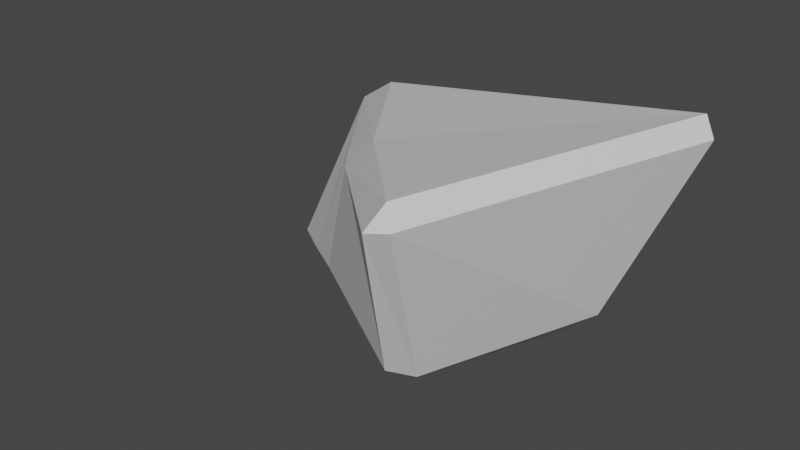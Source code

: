 # Source: Rock1.blend  (saved by Blender 2.82.7; exported with 4.5.12 LTS)
import bpy
from mathutils import Matrix  # noqa: F401  (used for matrix-valued properties, if any)

bpy.ops.wm.read_factory_settings(use_empty=True)
scene = bpy.context.scene
scene.name = 'Scene'

# ---- collections
col_collection = bpy.data.collections.new('Collection'); scene.collection.children.link(col_collection)

# ---- materials (node trees are filled in below, after node groups)
mat_material = bpy.data.materials.new('Material')
mat_material.alpha_threshold = 0.0
mat_material.use_transparent_shadow = False
mat_material.line_color = (0.0, 0.0, 0.0, 1.0)

# ---- material node trees
mat_material.use_nodes = True; mat_material.node_tree.nodes.clear()
_N = mat_material.node_tree.nodes; _L = mat_material.node_tree.links
n0 = _N.new('ShaderNodeOutputMaterial'); n0.name = 'Material Output'; n0.location = (300, 300)
n1 = _N.new('ShaderNodeBsdfPrincipled'); n1.name = 'Principled BSDF'; n1.location = (10, 300)
n1.distribution = 'GGX'
n1.subsurface_method = 'BURLEY'
n1.inputs[2].default_value = 0.4
n1.inputs[3].default_value = 1.45
n1.inputs[27].default_value = (0.0, 0.0, 0.0, 1.0)
n1.inputs[28].default_value = 1.0
_L.new(n1.outputs[0], n0.inputs[0])
n0.is_active_output = True

# ---- world
world_world = bpy.data.worlds.new('World'); scene.world = world_world
world_world.use_nodes = True; world_world.node_tree.nodes.clear()
_N = world_world.node_tree.nodes; _L = world_world.node_tree.links
n0 = _N.new('ShaderNodeOutputWorld'); n0.name = 'World Output'; n0.location = (300, 300)
n1 = _N.new('ShaderNodeBackground'); n1.name = 'Background'; n1.location = (10, 300)
n1.inputs[0].default_value = (0.05088, 0.05088, 0.05088, 1.0)
_L.new(n1.outputs[0], n0.inputs[0])
n0.is_active_output = True
world_world.color = (0.05088, 0.05088, 0.05088)
world_world.use_sun_shadow = False
world_world.sun_shadow_jitter_overblur = 0.0

# ---- meshes
me_cube = bpy.data.meshes.new('Cube')
me_cube.from_pydata([(0.7187, 0.4359, 0.4556), (0.565, 0.2062, -0.01555), (0.5076, -0.5076, 0.5076), (0.4204, -0.3125, 0.0224), (-0.2803, 0.4342, 0.308), (-0.3785, 0.2196, -0.1298), (0.1231, -0.1061, 0.4045), (-0.1243, 0.04669, -0.0458)], [], [(0, 4, 6, 2), (3, 2, 6, 7), (7, 6, 4, 5), (5, 1, 3, 7), (1, 0, 2, 3), (5, 4, 0, 1)])
_uv = me_cube.uv_layers.new(name='UVMap')
_uv.uv.foreach_set('vector', [0.625, 0.5, 0.875, 0.5, 0.875, 0.75, 0.625, 0.75, 0.375, 0.75, 0.625, 0.75, 0.625, 1.0, 0.375, 1.0, 0.375, 0.0, 0.625, 0.0, 0.625, 0.25, 0.375, 0.25, 0.125, 0.5, 0.375, 0.5, 0.375, 0.75, 0.125, 0.75, 0.375, 0.5, 0.625, 0.5, 0.625, 0.75, 0.375, 0.75, 0.375, 0.25, 0.625, 0.25, 0.625, 0.5, 0.375, 0.5])
me_cube.materials.append(mat_material)
me_cube.use_remesh_preserve_volume = False
me_cube.use_remesh_preserve_attributes = False
me_cube.use_mirror_vertex_groups = False
me_cube.update()

# ---- objects
ob_cube = bpy.data.objects.new('Cube', me_cube)

# ---- transforms, parenting, visibility, modifiers, constraints
ob_cube.location = (0.0, 0.0, 0.0)
ob_cube.lock_rotations_4d = False
ob_cube.empty_display_type = 'ARROWS'
ob_cube.lineart.crease_threshold = 0.0
_m = ob_cube.modifiers.new('Bevel', 'BEVEL')
_m.width = 0.05
_m.width_pct = 0.05
_m.limit_method = 'NONE'

# ---- collection membership
col_collection.objects.link(ob_cube)

# ---- scene / render settings (as saved in the file)
scene.frame_start = 1; scene.frame_end = 250; scene.frame_set(1)
scene.render.engine = 'BLENDER_EEVEE_NEXT'
scene.cycles.use_denoising = False
scene.cycles.samples = 128
scene.cycles.sampling_pattern = 'TABULATED_SOBOL'
scene.cycles.use_adaptive_sampling = False
scene.cycles.use_light_tree = False
scene.view_settings.view_transform = 'Filmic'
bpy.context.view_layer.update()

# ---- added for rendering (the .blend has no active camera and no usable light): camera, sun
cam_auto = bpy.data.cameras.new('AutoCamera')
cam_auto.lens = 50.0
cam_auto.sensor_width = 36.0
cam_auto.clip_end = 1000.0
ob_auto_camera = bpy.data.objects.new('AutoCamera', cam_auto)
scene.collection.objects.link(ob_auto_camera)
ob_auto_camera.location = (1.52826, -1.63147, 1.27647)
ob_auto_camera.rotation_euler = (1.09748, -7.21219e-08, 0.694738)
scene.camera = ob_auto_camera
light_auto_sun = bpy.data.lights.new('AutoSun', 'SUN')
light_auto_sun.energy = 3.0
light_auto_sun.angle = 0.0523599
ob_auto_sun = bpy.data.objects.new('AutoSun', light_auto_sun)
scene.collection.objects.link(ob_auto_sun)
ob_auto_sun.rotation_euler = (0.872665, 0.174533, 0.523599)
bpy.context.view_layer.update()
